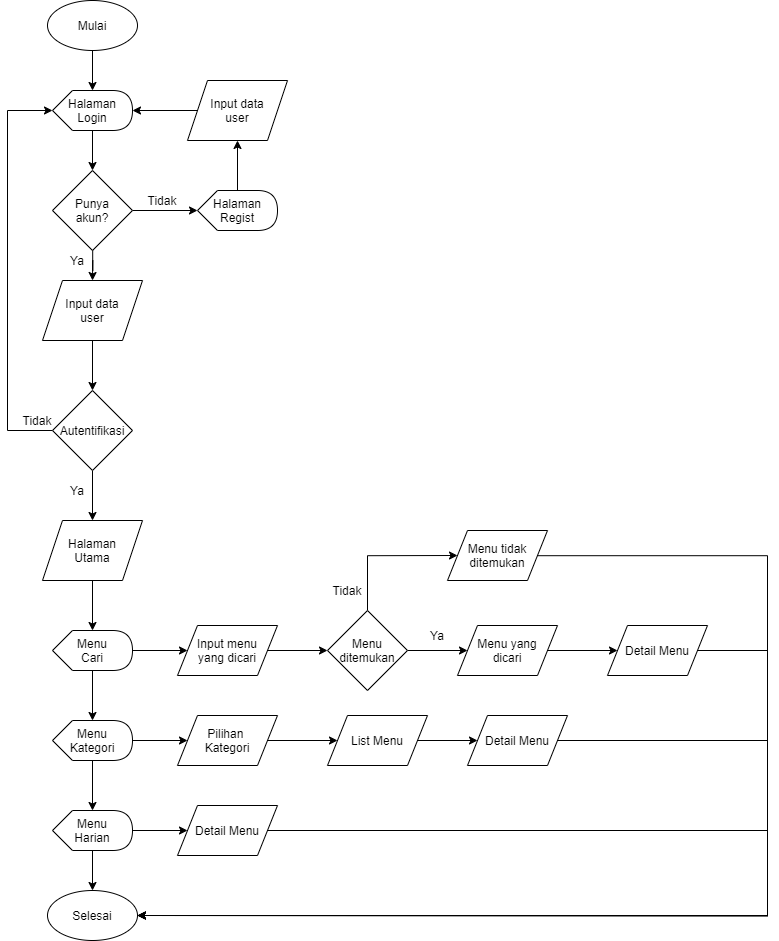

The diagram above was exported from draw.io. Its source (the exported page's mxGraphModel, read from the mxfile embedded in the PNG):
<mxGraphModel dx="1912" dy="1608" grid="1" gridSize="10" guides="1" tooltips="1" connect="1" arrows="1" fold="1" page="1" pageScale="1" pageWidth="850" pageHeight="1100" math="0" shadow="0">
  <root>
    <mxCell id="0" />
    <mxCell id="1" parent="0" />
    <mxCell id="vV1BF-nR9L1xC0-5VmSf-23" style="edgeStyle=orthogonalEdgeStyle;rounded=0;orthogonalLoop=1;jettySize=auto;html=1;exitX=0.5;exitY=1;exitDx=0;exitDy=0;" edge="1" parent="1" source="vV1BF-nR9L1xC0-5VmSf-1" target="vV1BF-nR9L1xC0-5VmSf-2">
      <mxGeometry relative="1" as="geometry" />
    </mxCell>
    <mxCell id="vV1BF-nR9L1xC0-5VmSf-1" value="Mulai" style="ellipse;whiteSpace=wrap;html=1;" vertex="1" parent="1">
      <mxGeometry x="80" y="40" width="90" height="50" as="geometry" />
    </mxCell>
    <mxCell id="vV1BF-nR9L1xC0-5VmSf-24" style="edgeStyle=orthogonalEdgeStyle;rounded=0;orthogonalLoop=1;jettySize=auto;html=1;" edge="1" parent="1" source="vV1BF-nR9L1xC0-5VmSf-2" target="vV1BF-nR9L1xC0-5VmSf-4">
      <mxGeometry relative="1" as="geometry" />
    </mxCell>
    <mxCell id="vV1BF-nR9L1xC0-5VmSf-2" value="Halaman Login" style="shape=display;whiteSpace=wrap;html=1;" vertex="1" parent="1">
      <mxGeometry x="85" y="130" width="80" height="40" as="geometry" />
    </mxCell>
    <mxCell id="vV1BF-nR9L1xC0-5VmSf-25" style="edgeStyle=orthogonalEdgeStyle;rounded=0;orthogonalLoop=1;jettySize=auto;html=1;entryX=0.5;entryY=0;entryDx=0;entryDy=0;" edge="1" parent="1" source="vV1BF-nR9L1xC0-5VmSf-4" target="vV1BF-nR9L1xC0-5VmSf-6">
      <mxGeometry relative="1" as="geometry" />
    </mxCell>
    <mxCell id="vV1BF-nR9L1xC0-5VmSf-28" style="edgeStyle=orthogonalEdgeStyle;rounded=0;orthogonalLoop=1;jettySize=auto;html=1;exitX=1;exitY=0.5;exitDx=0;exitDy=0;" edge="1" parent="1" source="vV1BF-nR9L1xC0-5VmSf-4" target="vV1BF-nR9L1xC0-5VmSf-5">
      <mxGeometry relative="1" as="geometry" />
    </mxCell>
    <mxCell id="vV1BF-nR9L1xC0-5VmSf-4" value="Punya&lt;br&gt;akun?" style="rhombus;whiteSpace=wrap;html=1;" vertex="1" parent="1">
      <mxGeometry x="85" y="210" width="80" height="80" as="geometry" />
    </mxCell>
    <mxCell id="vV1BF-nR9L1xC0-5VmSf-30" style="edgeStyle=orthogonalEdgeStyle;rounded=0;orthogonalLoop=1;jettySize=auto;html=1;entryX=0.5;entryY=1;entryDx=0;entryDy=0;" edge="1" parent="1" source="vV1BF-nR9L1xC0-5VmSf-5" target="vV1BF-nR9L1xC0-5VmSf-7">
      <mxGeometry relative="1" as="geometry" />
    </mxCell>
    <mxCell id="vV1BF-nR9L1xC0-5VmSf-5" value="Halaman Regist" style="shape=display;whiteSpace=wrap;html=1;" vertex="1" parent="1">
      <mxGeometry x="230" y="230" width="80" height="40" as="geometry" />
    </mxCell>
    <mxCell id="vV1BF-nR9L1xC0-5VmSf-26" style="edgeStyle=orthogonalEdgeStyle;rounded=0;orthogonalLoop=1;jettySize=auto;html=1;entryX=0.5;entryY=0;entryDx=0;entryDy=0;" edge="1" parent="1" source="vV1BF-nR9L1xC0-5VmSf-6" target="vV1BF-nR9L1xC0-5VmSf-8">
      <mxGeometry relative="1" as="geometry" />
    </mxCell>
    <mxCell id="vV1BF-nR9L1xC0-5VmSf-6" value="Input data&lt;br&gt;user" style="shape=parallelogram;perimeter=parallelogramPerimeter;whiteSpace=wrap;html=1;fixedSize=1;" vertex="1" parent="1">
      <mxGeometry x="75" y="320" width="100" height="60" as="geometry" />
    </mxCell>
    <mxCell id="vV1BF-nR9L1xC0-5VmSf-31" style="edgeStyle=orthogonalEdgeStyle;rounded=0;orthogonalLoop=1;jettySize=auto;html=1;exitX=0;exitY=0.5;exitDx=0;exitDy=0;entryX=1;entryY=0.5;entryDx=0;entryDy=0;entryPerimeter=0;" edge="1" parent="1" source="vV1BF-nR9L1xC0-5VmSf-7" target="vV1BF-nR9L1xC0-5VmSf-2">
      <mxGeometry relative="1" as="geometry" />
    </mxCell>
    <mxCell id="vV1BF-nR9L1xC0-5VmSf-7" value="Input data&lt;br&gt;user" style="shape=parallelogram;perimeter=parallelogramPerimeter;whiteSpace=wrap;html=1;fixedSize=1;" vertex="1" parent="1">
      <mxGeometry x="220" y="120" width="100" height="60" as="geometry" />
    </mxCell>
    <mxCell id="vV1BF-nR9L1xC0-5VmSf-27" style="edgeStyle=orthogonalEdgeStyle;rounded=0;orthogonalLoop=1;jettySize=auto;html=1;" edge="1" parent="1" source="vV1BF-nR9L1xC0-5VmSf-8" target="vV1BF-nR9L1xC0-5VmSf-9">
      <mxGeometry relative="1" as="geometry" />
    </mxCell>
    <mxCell id="vV1BF-nR9L1xC0-5VmSf-60" style="edgeStyle=orthogonalEdgeStyle;rounded=0;orthogonalLoop=1;jettySize=auto;html=1;entryX=0;entryY=0.5;entryDx=0;entryDy=0;entryPerimeter=0;" edge="1" parent="1" source="vV1BF-nR9L1xC0-5VmSf-8" target="vV1BF-nR9L1xC0-5VmSf-2">
      <mxGeometry relative="1" as="geometry">
        <Array as="points">
          <mxPoint x="40" y="470" />
          <mxPoint x="40" y="150" />
        </Array>
      </mxGeometry>
    </mxCell>
    <mxCell id="vV1BF-nR9L1xC0-5VmSf-8" value="Autentifikasi" style="rhombus;whiteSpace=wrap;html=1;" vertex="1" parent="1">
      <mxGeometry x="85" y="430" width="80" height="80" as="geometry" />
    </mxCell>
    <mxCell id="vV1BF-nR9L1xC0-5VmSf-32" style="edgeStyle=orthogonalEdgeStyle;rounded=0;orthogonalLoop=1;jettySize=auto;html=1;exitX=0.5;exitY=1;exitDx=0;exitDy=0;entryX=0;entryY=0;entryDx=40;entryDy=0;entryPerimeter=0;" edge="1" parent="1" source="vV1BF-nR9L1xC0-5VmSf-9" target="vV1BF-nR9L1xC0-5VmSf-10">
      <mxGeometry relative="1" as="geometry" />
    </mxCell>
    <mxCell id="vV1BF-nR9L1xC0-5VmSf-9" value="Halaman&lt;br&gt;Utama" style="shape=parallelogram;perimeter=parallelogramPerimeter;whiteSpace=wrap;html=1;fixedSize=1;" vertex="1" parent="1">
      <mxGeometry x="75" y="560" width="100" height="60" as="geometry" />
    </mxCell>
    <mxCell id="vV1BF-nR9L1xC0-5VmSf-33" value="" style="edgeStyle=orthogonalEdgeStyle;rounded=0;orthogonalLoop=1;jettySize=auto;html=1;" edge="1" parent="1" source="vV1BF-nR9L1xC0-5VmSf-10" target="vV1BF-nR9L1xC0-5VmSf-13">
      <mxGeometry relative="1" as="geometry" />
    </mxCell>
    <mxCell id="vV1BF-nR9L1xC0-5VmSf-39" value="" style="edgeStyle=orthogonalEdgeStyle;rounded=0;orthogonalLoop=1;jettySize=auto;html=1;" edge="1" parent="1" source="vV1BF-nR9L1xC0-5VmSf-10" target="vV1BF-nR9L1xC0-5VmSf-11">
      <mxGeometry relative="1" as="geometry" />
    </mxCell>
    <mxCell id="vV1BF-nR9L1xC0-5VmSf-10" value="Menu&lt;br&gt;Cari" style="shape=display;whiteSpace=wrap;html=1;" vertex="1" parent="1">
      <mxGeometry x="85" y="670" width="80" height="40" as="geometry" />
    </mxCell>
    <mxCell id="vV1BF-nR9L1xC0-5VmSf-40" value="" style="edgeStyle=orthogonalEdgeStyle;rounded=0;orthogonalLoop=1;jettySize=auto;html=1;" edge="1" parent="1" source="vV1BF-nR9L1xC0-5VmSf-11" target="vV1BF-nR9L1xC0-5VmSf-12">
      <mxGeometry relative="1" as="geometry" />
    </mxCell>
    <mxCell id="vV1BF-nR9L1xC0-5VmSf-42" value="" style="edgeStyle=orthogonalEdgeStyle;rounded=0;orthogonalLoop=1;jettySize=auto;html=1;" edge="1" parent="1" source="vV1BF-nR9L1xC0-5VmSf-11" target="vV1BF-nR9L1xC0-5VmSf-18">
      <mxGeometry relative="1" as="geometry" />
    </mxCell>
    <mxCell id="vV1BF-nR9L1xC0-5VmSf-11" value="Menu Kategori" style="shape=display;whiteSpace=wrap;html=1;" vertex="1" parent="1">
      <mxGeometry x="85" y="760" width="80" height="40" as="geometry" />
    </mxCell>
    <mxCell id="vV1BF-nR9L1xC0-5VmSf-41" value="" style="edgeStyle=orthogonalEdgeStyle;rounded=0;orthogonalLoop=1;jettySize=auto;html=1;" edge="1" parent="1" source="vV1BF-nR9L1xC0-5VmSf-12" target="vV1BF-nR9L1xC0-5VmSf-22">
      <mxGeometry relative="1" as="geometry" />
    </mxCell>
    <mxCell id="vV1BF-nR9L1xC0-5VmSf-43" value="" style="edgeStyle=orthogonalEdgeStyle;rounded=0;orthogonalLoop=1;jettySize=auto;html=1;" edge="1" parent="1" source="vV1BF-nR9L1xC0-5VmSf-12" target="vV1BF-nR9L1xC0-5VmSf-21">
      <mxGeometry relative="1" as="geometry" />
    </mxCell>
    <mxCell id="vV1BF-nR9L1xC0-5VmSf-12" value="Menu&lt;br&gt;Harian" style="shape=display;whiteSpace=wrap;html=1;" vertex="1" parent="1">
      <mxGeometry x="85" y="850" width="80" height="40" as="geometry" />
    </mxCell>
    <mxCell id="vV1BF-nR9L1xC0-5VmSf-34" value="" style="edgeStyle=orthogonalEdgeStyle;rounded=0;orthogonalLoop=1;jettySize=auto;html=1;" edge="1" parent="1" source="vV1BF-nR9L1xC0-5VmSf-13" target="vV1BF-nR9L1xC0-5VmSf-14">
      <mxGeometry relative="1" as="geometry" />
    </mxCell>
    <mxCell id="vV1BF-nR9L1xC0-5VmSf-13" value="Input menu&lt;br&gt;yang dicari" style="shape=parallelogram;perimeter=parallelogramPerimeter;whiteSpace=wrap;html=1;fixedSize=1;" vertex="1" parent="1">
      <mxGeometry x="210" y="665" width="100" height="50" as="geometry" />
    </mxCell>
    <mxCell id="vV1BF-nR9L1xC0-5VmSf-35" value="" style="edgeStyle=orthogonalEdgeStyle;rounded=0;orthogonalLoop=1;jettySize=auto;html=1;" edge="1" parent="1" source="vV1BF-nR9L1xC0-5VmSf-14" target="vV1BF-nR9L1xC0-5VmSf-15">
      <mxGeometry relative="1" as="geometry" />
    </mxCell>
    <mxCell id="vV1BF-nR9L1xC0-5VmSf-37" style="edgeStyle=orthogonalEdgeStyle;rounded=0;orthogonalLoop=1;jettySize=auto;html=1;entryX=0;entryY=0.5;entryDx=0;entryDy=0;" edge="1" parent="1" source="vV1BF-nR9L1xC0-5VmSf-14" target="vV1BF-nR9L1xC0-5VmSf-17">
      <mxGeometry relative="1" as="geometry">
        <Array as="points">
          <mxPoint x="400" y="595" />
        </Array>
      </mxGeometry>
    </mxCell>
    <mxCell id="vV1BF-nR9L1xC0-5VmSf-14" value="Menu&lt;br&gt;ditemukan" style="rhombus;whiteSpace=wrap;html=1;" vertex="1" parent="1">
      <mxGeometry x="360" y="650" width="80" height="80" as="geometry" />
    </mxCell>
    <mxCell id="vV1BF-nR9L1xC0-5VmSf-38" value="" style="edgeStyle=orthogonalEdgeStyle;rounded=0;orthogonalLoop=1;jettySize=auto;html=1;" edge="1" parent="1" source="vV1BF-nR9L1xC0-5VmSf-15" target="vV1BF-nR9L1xC0-5VmSf-16">
      <mxGeometry relative="1" as="geometry" />
    </mxCell>
    <mxCell id="vV1BF-nR9L1xC0-5VmSf-15" value="Menu yang&lt;br&gt;dicari" style="shape=parallelogram;perimeter=parallelogramPerimeter;whiteSpace=wrap;html=1;fixedSize=1;" vertex="1" parent="1">
      <mxGeometry x="490" y="665" width="100" height="50" as="geometry" />
    </mxCell>
    <mxCell id="vV1BF-nR9L1xC0-5VmSf-47" style="edgeStyle=orthogonalEdgeStyle;rounded=0;orthogonalLoop=1;jettySize=auto;html=1;entryX=1;entryY=0.5;entryDx=0;entryDy=0;" edge="1" parent="1" source="vV1BF-nR9L1xC0-5VmSf-16" target="vV1BF-nR9L1xC0-5VmSf-22">
      <mxGeometry relative="1" as="geometry">
        <mxPoint x="168" y="960" as="targetPoint" />
        <Array as="points">
          <mxPoint x="800" y="690" />
          <mxPoint x="800" y="955" />
        </Array>
      </mxGeometry>
    </mxCell>
    <mxCell id="vV1BF-nR9L1xC0-5VmSf-16" value="Detail Menu" style="shape=parallelogram;perimeter=parallelogramPerimeter;whiteSpace=wrap;html=1;fixedSize=1;" vertex="1" parent="1">
      <mxGeometry x="640" y="665" width="100" height="50" as="geometry" />
    </mxCell>
    <mxCell id="vV1BF-nR9L1xC0-5VmSf-46" style="edgeStyle=orthogonalEdgeStyle;rounded=0;orthogonalLoop=1;jettySize=auto;html=1;entryX=1;entryY=0.5;entryDx=0;entryDy=0;" edge="1" parent="1" source="vV1BF-nR9L1xC0-5VmSf-17" target="vV1BF-nR9L1xC0-5VmSf-22">
      <mxGeometry relative="1" as="geometry">
        <Array as="points">
          <mxPoint x="800" y="595" />
          <mxPoint x="800" y="955" />
        </Array>
      </mxGeometry>
    </mxCell>
    <mxCell id="vV1BF-nR9L1xC0-5VmSf-17" value="Menu tidak ditemukan" style="shape=parallelogram;perimeter=parallelogramPerimeter;whiteSpace=wrap;html=1;fixedSize=1;" vertex="1" parent="1">
      <mxGeometry x="480" y="570" width="100" height="50" as="geometry" />
    </mxCell>
    <mxCell id="vV1BF-nR9L1xC0-5VmSf-44" value="" style="edgeStyle=orthogonalEdgeStyle;rounded=0;orthogonalLoop=1;jettySize=auto;html=1;" edge="1" parent="1" source="vV1BF-nR9L1xC0-5VmSf-18" target="vV1BF-nR9L1xC0-5VmSf-19">
      <mxGeometry relative="1" as="geometry" />
    </mxCell>
    <mxCell id="vV1BF-nR9L1xC0-5VmSf-18" value="Pilihan &lt;br&gt;Kategori" style="shape=parallelogram;perimeter=parallelogramPerimeter;whiteSpace=wrap;html=1;fixedSize=1;" vertex="1" parent="1">
      <mxGeometry x="210" y="755" width="100" height="50" as="geometry" />
    </mxCell>
    <mxCell id="vV1BF-nR9L1xC0-5VmSf-45" value="" style="edgeStyle=orthogonalEdgeStyle;rounded=0;orthogonalLoop=1;jettySize=auto;html=1;" edge="1" parent="1" source="vV1BF-nR9L1xC0-5VmSf-19" target="vV1BF-nR9L1xC0-5VmSf-20">
      <mxGeometry relative="1" as="geometry" />
    </mxCell>
    <mxCell id="vV1BF-nR9L1xC0-5VmSf-19" value="List Menu" style="shape=parallelogram;perimeter=parallelogramPerimeter;whiteSpace=wrap;html=1;fixedSize=1;" vertex="1" parent="1">
      <mxGeometry x="360" y="755" width="100" height="50" as="geometry" />
    </mxCell>
    <mxCell id="vV1BF-nR9L1xC0-5VmSf-48" style="edgeStyle=orthogonalEdgeStyle;rounded=0;orthogonalLoop=1;jettySize=auto;html=1;entryX=1;entryY=0.5;entryDx=0;entryDy=0;" edge="1" parent="1" source="vV1BF-nR9L1xC0-5VmSf-20" target="vV1BF-nR9L1xC0-5VmSf-22">
      <mxGeometry relative="1" as="geometry">
        <Array as="points">
          <mxPoint x="800" y="780" />
          <mxPoint x="800" y="955" />
        </Array>
      </mxGeometry>
    </mxCell>
    <mxCell id="vV1BF-nR9L1xC0-5VmSf-20" value="Detail Menu" style="shape=parallelogram;perimeter=parallelogramPerimeter;whiteSpace=wrap;html=1;fixedSize=1;" vertex="1" parent="1">
      <mxGeometry x="500" y="755" width="100" height="50" as="geometry" />
    </mxCell>
    <mxCell id="vV1BF-nR9L1xC0-5VmSf-49" style="edgeStyle=orthogonalEdgeStyle;rounded=0;orthogonalLoop=1;jettySize=auto;html=1;entryX=1;entryY=0.5;entryDx=0;entryDy=0;" edge="1" parent="1" source="vV1BF-nR9L1xC0-5VmSf-21" target="vV1BF-nR9L1xC0-5VmSf-22">
      <mxGeometry relative="1" as="geometry">
        <mxPoint x="168" y="950" as="targetPoint" />
        <Array as="points">
          <mxPoint x="800" y="870" />
          <mxPoint x="800" y="955" />
        </Array>
      </mxGeometry>
    </mxCell>
    <mxCell id="vV1BF-nR9L1xC0-5VmSf-21" value="Detail Menu" style="shape=parallelogram;perimeter=parallelogramPerimeter;whiteSpace=wrap;html=1;fixedSize=1;" vertex="1" parent="1">
      <mxGeometry x="210" y="845" width="100" height="50" as="geometry" />
    </mxCell>
    <mxCell id="vV1BF-nR9L1xC0-5VmSf-22" value="Selesai" style="ellipse;whiteSpace=wrap;html=1;" vertex="1" parent="1">
      <mxGeometry x="80" y="930" width="90" height="50" as="geometry" />
    </mxCell>
    <mxCell id="vV1BF-nR9L1xC0-5VmSf-50" value="Ya" style="text;html=1;strokeColor=none;fillColor=none;align=center;verticalAlign=middle;whiteSpace=wrap;rounded=0;" vertex="1" parent="1">
      <mxGeometry x="450" y="665" width="40" height="20" as="geometry" />
    </mxCell>
    <mxCell id="vV1BF-nR9L1xC0-5VmSf-52" value="Ya" style="text;html=1;strokeColor=none;fillColor=none;align=center;verticalAlign=middle;whiteSpace=wrap;rounded=0;" vertex="1" parent="1">
      <mxGeometry x="90" y="520" width="40" height="20" as="geometry" />
    </mxCell>
    <mxCell id="vV1BF-nR9L1xC0-5VmSf-53" value="Ya" style="text;html=1;strokeColor=none;fillColor=none;align=center;verticalAlign=middle;whiteSpace=wrap;rounded=0;" vertex="1" parent="1">
      <mxGeometry x="90" y="290" width="40" height="20" as="geometry" />
    </mxCell>
    <mxCell id="vV1BF-nR9L1xC0-5VmSf-54" value="Tidak" style="text;html=1;strokeColor=none;fillColor=none;align=center;verticalAlign=middle;whiteSpace=wrap;rounded=0;" vertex="1" parent="1">
      <mxGeometry x="360" y="620" width="40" height="20" as="geometry" />
    </mxCell>
    <mxCell id="vV1BF-nR9L1xC0-5VmSf-56" value="Tidak" style="text;html=1;strokeColor=none;fillColor=none;align=center;verticalAlign=middle;whiteSpace=wrap;rounded=0;" vertex="1" parent="1">
      <mxGeometry x="50" y="450" width="40" height="20" as="geometry" />
    </mxCell>
    <mxCell id="vV1BF-nR9L1xC0-5VmSf-57" value="Tidak" style="text;html=1;strokeColor=none;fillColor=none;align=center;verticalAlign=middle;whiteSpace=wrap;rounded=0;" vertex="1" parent="1">
      <mxGeometry x="175" y="230" width="40" height="20" as="geometry" />
    </mxCell>
  </root>
</mxGraphModel>